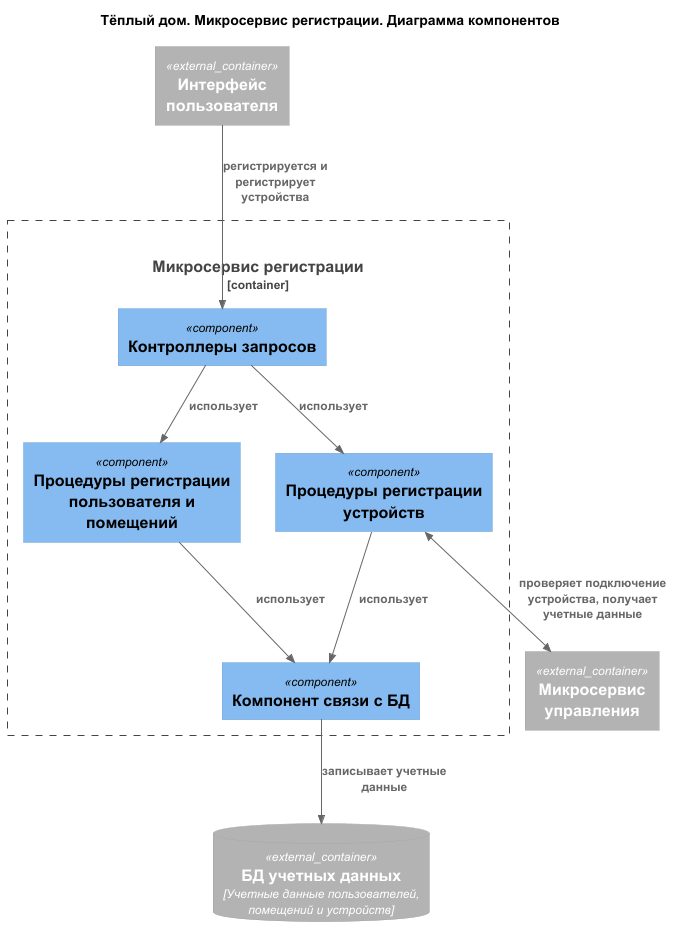

The diagram above was rendered by PlantUML. Its source (embedded in the PNG):
@startuml

!include ../templates/C4.puml
!include ../templates/C4_Context.puml
!include ../templates/C4_Component.puml
!include ../templates/C4_Container.puml

Title "Тёплый дом. Микросервис регистрации. Диаграмма компонентов"
Container_Boundary(registration_service, "Микросервис регистрации"){
    Component(controllers, "Контроллеры запросов")
    Component(device_registration, "Процедуры регистрации устройств")
    Component(user_registration, "Процедуры регистрации пользователя и помещений")
    Component(repo, "Компонент связи с БД")
    }
Container_Ext(ui, "Интерфейс пользователя")
Container_Ext(control_service, "Микросервис управления")
ContainerDb_Ext(user_db, "БД учетных данных", "Учетные данные пользователей, помещений и устройств")

' Связь с пользователем
Rel_D(ui, controllers, "регистрируется и регистрирует устройства")

' Связь с БД
Rel(repo, user_db, "записывает учетные данные")

'При регистрации необходимо немедленно протестировать устройство?
BiRel(device_registration, control_service, "проверяет подключение устройства, получает учетные данные")

'Внутренние связи
Rel(controllers, user_registration, "использует")
Rel(controllers, device_registration, "использует")
Rel(user_registration, repo, "использует")
Rel(device_registration, repo, "использует")

@enduml